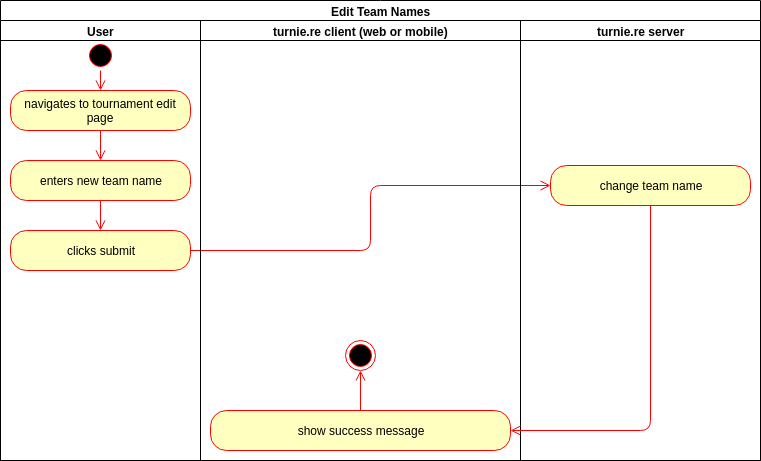

The diagram above was exported from draw.io. Its source (the exported page's mxGraphModel, read from the mxfile embedded in the PNG):
<mxGraphModel dx="1394" dy="725" grid="1" gridSize="10" guides="1" tooltips="1" connect="1" arrows="1" fold="1" page="1" pageScale="1" pageWidth="827" pageHeight="1169" background="#ffffff" math="0" shadow="0">
  <root>
    <mxCell id="0" />
    <mxCell id="1" parent="0" />
    <mxCell id="16" value="Edit Team Names&lt;br&gt;" style="swimlane;html=1;childLayout=stackLayout;resizeParent=1;resizeParentMax=0;startSize=20;shadow=0;comic=0;strokeColor=#000000;fillColor=none;" parent="1" vertex="1">
      <mxGeometry x="40" y="60" width="760" height="460" as="geometry" />
    </mxCell>
    <mxCell id="29" value="" style="edgeStyle=orthogonalEdgeStyle;html=1;verticalAlign=bottom;endArrow=open;endSize=8;strokeColor=#ff0000;entryX=0;entryY=0.5;entryDx=0;entryDy=0;" parent="16" source="28" target="s3RoRv9aS9PxFm4eajMB-80" edge="1">
      <mxGeometry relative="1" as="geometry">
        <mxPoint x="240" y="185" as="targetPoint" />
      </mxGeometry>
    </mxCell>
    <mxCell id="17" value="User" style="swimlane;html=1;startSize=20;" parent="16" vertex="1">
      <mxGeometry y="20" width="200" height="440" as="geometry" />
    </mxCell>
    <mxCell id="22" value="" style="ellipse;html=1;shape=startState;fillColor=#000000;strokeColor=#ff0000;shadow=0;comic=0;" parent="17" vertex="1">
      <mxGeometry x="85" y="20" width="30" height="30" as="geometry" />
    </mxCell>
    <mxCell id="23" value="" style="edgeStyle=orthogonalEdgeStyle;html=1;verticalAlign=bottom;endArrow=open;endSize=8;strokeColor=#ff0000;exitX=0.5;exitY=1;" parent="17" source="22" edge="1">
      <mxGeometry relative="1" as="geometry">
        <mxPoint x="100" y="70" as="targetPoint" />
        <mxPoint x="80" y="70" as="sourcePoint" />
      </mxGeometry>
    </mxCell>
    <mxCell id="24" value="navigates to tournament edit page" style="rounded=1;whiteSpace=wrap;html=1;arcSize=40;fillColor=#ffffc0;strokeColor=#ff0000;shadow=0;comic=0;" parent="17" vertex="1">
      <mxGeometry x="10" y="70" width="180" height="40" as="geometry" />
    </mxCell>
    <mxCell id="25" value="" style="edgeStyle=orthogonalEdgeStyle;html=1;verticalAlign=bottom;endArrow=open;endSize=8;strokeColor=#ff0000;" parent="17" source="24" edge="1">
      <mxGeometry relative="1" as="geometry">
        <mxPoint x="100" y="140" as="targetPoint" />
      </mxGeometry>
    </mxCell>
    <mxCell id="26" value="enters new team name" style="rounded=1;whiteSpace=wrap;html=1;arcSize=40;fillColor=#ffffc0;strokeColor=#ff0000;shadow=0;comic=0;" parent="17" vertex="1">
      <mxGeometry x="10" y="140" width="180" height="40" as="geometry" />
    </mxCell>
    <mxCell id="27" value="" style="edgeStyle=orthogonalEdgeStyle;html=1;verticalAlign=bottom;endArrow=open;endSize=8;strokeColor=#ff0000;exitX=0.5;exitY=1;" parent="17" source="26" target="28" edge="1">
      <mxGeometry relative="1" as="geometry">
        <mxPoint x="210" y="160" as="targetPoint" />
      </mxGeometry>
    </mxCell>
    <mxCell id="28" value="clicks submit" style="rounded=1;whiteSpace=wrap;html=1;arcSize=40;fillColor=#ffffc0;strokeColor=#ff0000;shadow=0;comic=0;" parent="17" vertex="1">
      <mxGeometry x="10" y="210" width="180" height="40" as="geometry" />
    </mxCell>
    <mxCell id="18" value="turnie.re client (web or mobile)&lt;br&gt;" style="swimlane;html=1;startSize=20;" parent="16" vertex="1">
      <mxGeometry x="200" y="20" width="320" height="440" as="geometry" />
    </mxCell>
    <mxCell id="59" value="" style="ellipse;html=1;shape=endState;fillColor=#000000;strokeColor=#ff0000;" parent="18" vertex="1">
      <mxGeometry x="145" y="320" width="30" height="30" as="geometry" />
    </mxCell>
    <mxCell id="s3RoRv9aS9PxFm4eajMB-86" value="show success message&lt;br&gt;" style="rounded=1;whiteSpace=wrap;html=1;arcSize=40;fillColor=#ffffc0;strokeColor=#ff0000;shadow=0;comic=0;" parent="18" vertex="1">
      <mxGeometry x="10" y="390" width="300" height="40" as="geometry" />
    </mxCell>
    <mxCell id="s3RoRv9aS9PxFm4eajMB-87" value="" style="edgeStyle=orthogonalEdgeStyle;html=1;verticalAlign=bottom;endArrow=open;endSize=8;strokeColor=#ff0000;entryX=0.5;entryY=1;entryDx=0;entryDy=0;exitX=0.5;exitY=0;exitDx=0;exitDy=0;" parent="18" source="s3RoRv9aS9PxFm4eajMB-86" target="59" edge="1">
      <mxGeometry relative="1" as="geometry">
        <mxPoint x="-90" y="220" as="targetPoint" />
        <mxPoint x="160" y="400" as="sourcePoint" />
      </mxGeometry>
    </mxCell>
    <mxCell id="21" value="turnie.re server" style="swimlane;html=1;startSize=20;" parent="16" vertex="1">
      <mxGeometry x="520" y="20" width="240" height="440" as="geometry" />
    </mxCell>
    <mxCell id="s3RoRv9aS9PxFm4eajMB-80" value="change team name" style="rounded=1;whiteSpace=wrap;html=1;arcSize=40;fillColor=#ffffc0;strokeColor=#ff0000;shadow=0;comic=0;" parent="21" vertex="1">
      <mxGeometry x="30" y="145" width="200" height="40" as="geometry" />
    </mxCell>
    <mxCell id="s3RoRv9aS9PxFm4eajMB-89" value="" style="edgeStyle=orthogonalEdgeStyle;html=1;verticalAlign=bottom;endArrow=open;endSize=8;strokeColor=#ff0000;exitX=0.5;exitY=1;exitDx=0;exitDy=0;entryX=1;entryY=0.5;entryDx=0;entryDy=0;" parent="16" source="s3RoRv9aS9PxFm4eajMB-80" target="s3RoRv9aS9PxFm4eajMB-86" edge="1">
      <mxGeometry relative="1" as="geometry">
        <mxPoint x="130" y="260" as="targetPoint" />
        <mxPoint x="130" y="230" as="sourcePoint" />
      </mxGeometry>
    </mxCell>
  </root>
</mxGraphModel>